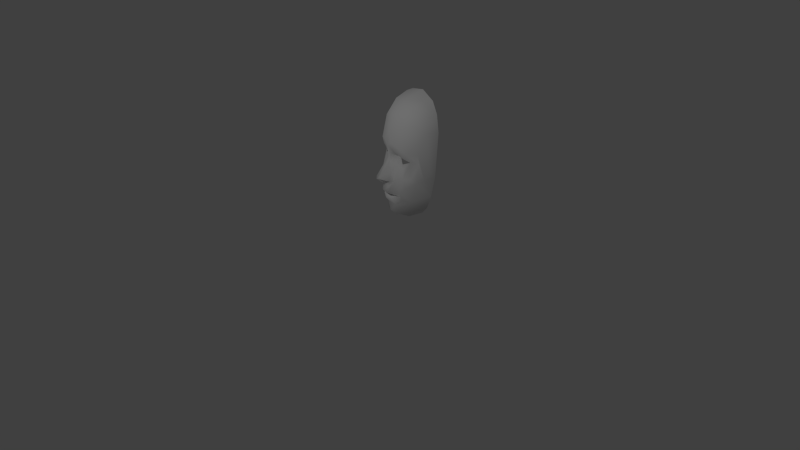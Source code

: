 # Source: v4_face_v2.blend  (saved by Blender 2.68.0; exported with 4.5.12 LTS)
import bpy
from mathutils import Matrix  # noqa: F401  (used for matrix-valued properties, if any)

bpy.ops.wm.read_factory_settings(use_empty=True)
scene = bpy.context.scene
scene.name = 'Scene'

# ---- collections
col_collection_1 = bpy.data.collections.new('Collection 1'); scene.collection.children.link(col_collection_1)

# ---- materials (node trees are filled in below, after node groups)
mat_face = bpy.data.materials.new('Face')
mat_face.alpha_threshold = 0.0
mat_face.use_transparent_shadow = False
mat_face.roughness = 0.5
mat_face.line_color = (0.0, 0.0, 0.0, 1.0)

# ---- material node trees

# ---- world
world_world = bpy.data.worlds.new('World'); scene.world = world_world
world_world.color = (0.05088, 0.05088, 0.05088)
world_world.use_sun_shadow = False
world_world.sun_shadow_jitter_overblur = 0.0
world_world.cycles.sampling_method = 'MANUAL'
world_world.cycles.sample_map_resolution = 256

# ---- cameras
cam_camera = bpy.data.cameras.new('Camera')
cam_camera.clip_end = 100.0
cam_camera.lens = 35.0
cam_camera.sensor_width = 32.0
cam_camera.sensor_height = 18.0
cam_camera.ortho_scale = 7.314
cam_camera.dof.focus_distance = 0.0
cam_camera.dof.aperture_fstop = 128.0

# ---- lights
light_lamp = bpy.data.lights.new('Lamp', 'AREA')
light_lamp.transmission_factor = 0.0
light_lamp.cutoff_distance = 30.0
light_lamp.energy = 78.54
light_lamp.shadow_buffer_clip_start = 1.001
light_lamp.shadow_soft_size = 1.0
light_lamp.shadow_maximum_resolution = 0.006
light_lamp.use_absolute_resolution = True
light_lamp.size = 1.0
light_lamp.size_y = 1.0
light_lamp.cycles.use_multiple_importance_sampling = False

# ---- meshes
me_v4_face_v2 = bpy.data.meshes.new('v4_face-v2')
me_v4_face_v2.from_pydata([(0.01317, 0.004939, 0.001933), (8.037e-07, 0.04502, -0.005509), (8.037e-07, 0.00669, 0.006467), (0.0, -0.008039, 0.01583), (0.01911, 0.007754, -0.001048), (0.008124, 0.009886, 0.002172), (-0.01317, 0.004939, 0.001933), (-0.01911, 0.007754, -0.001048), (-0.008124, 0.009886, 0.002172), (8.037e-07, -0.02047, 0.007044), (8.037e-07, -0.02062, 0.007505), (0.005461, -0.02057, 0.005181), (-0.005478, -0.02057, 0.005189), (8.037e-07, -0.03385, 0.005527), (0.01267, -0.0165, 0.0043), (8.037e-07, -0.01277, 0.009653), (0.003633, -0.009428, 0.009344), (0.001994, -0.009706, 0.0098), (0.001726, -0.009309, 0.01169), (-0.01267, -0.0165, 0.0043), (-0.003631, -0.009428, 0.009344), (-0.001992, -0.009706, 0.0098), (-0.001724, -0.009309, 0.01169), (0.02427, 0.007452, -0.005098), (-0.02427, 0.007452, -0.005098), (0.01005, -0.01986, 0.003227), (-0.01005, -0.01986, 0.003227), (8.037e-07, -0.0372, -0.01199), (0.02418, -0.005652, -0.002965), (-0.02417, -0.005664, -0.002958), (0.02752, 0.02895, -0.01778), (-0.02753, 0.0288, -0.01777), (8.037e-07, 0.02495, 0.006284), (0.01017, -0.0344, -0.001232), (-0.01017, -0.0344, -0.001232), (0.01832, 0.03241, -0.002257), (-0.01832, 0.03241, -0.002256), (0.02822, -0.001079, -0.01515), (-0.02831, -0.0001559, -0.01523), (8.037e-07, 0.01547, 0.007394), (0.004455, -0.003444, 0.007199), (-0.004455, -0.003444, 0.007199), (0.0188, -0.0107, 0.001523), (-0.0188, -0.0107, 0.001523), (0.01666, 0.00982, 0.002523), (-0.01666, 0.00982, 0.002523), (0.02685, 0.0297, -0.01054), (-0.02564, 0.02962, -0.01056), (8.037e-07, -0.01762, 0.01069), (0.005645, -0.009429, 0.00847), (-0.005645, -0.009429, 0.00847), (0.0, -0.02724, 0.005899), (0.006717, 0.01273, 0.00588), (-0.006715, 0.01273, 0.00588), (0.01821, -0.02172, -0.002602), (-0.01821, -0.02172, -0.002602), (0.002625, 0.009681, 0.005679), (-0.002624, 0.009681, 0.005679), (0.01422, -0.03345, -0.01232), (-0.0141, -0.03351, -0.01232), (0.004389, -0.01806, 0.00968), (-0.004388, -0.01806, 0.00968), (0.02307, 0.03953, -0.01197), (-0.02307, 0.03953, -0.01197), (0.005936, -0.027, 0.004811), (-0.005935, -0.027, 0.004811), (0.007172, 0.007779, 0.0002422), (-0.007172, 0.007779, 0.0002422), (8.037e-07, 0.05064, -0.01968), (0.02488, -0.01702, -0.01376), (-0.02488, -0.01699, -0.01376), (0.006875, -0.009546, 0.005778), (-0.006873, -0.009546, 0.005778), (0.01292, 0.04728, -0.01368), (-0.01292, 0.04727, -0.01367), (0.01627, -0.004866, 0.003507), (-0.01627, -0.004866, 0.003507), (0.01567, 0.04718, -0.01937), (-0.01567, 0.04718, -0.01937), (0.0, -0.02331, 0.009082), (0.01386, 0.03212, 0.001232), (-0.01386, 0.03212, 0.001232), (0.0204, -0.02742, -0.01285), (-0.02043, -0.02738, -0.01285), (0.002282, -0.00675, 0.01465), (-0.002281, -0.00675, 0.01465), (0.0201, 0.01362, 0.00206), (-0.0201, 0.01362, 0.00206), (0.013, -0.0224, 0.002582), (-0.013, -0.0224, 0.002582), (0.02443, 0.01435, -0.004371), (-0.02443, 0.01436, -0.004372), (8.037e-07, 0.03683, 0.002567), (0.005905, -0.03448, 0.00414), (-0.005904, -0.03448, 0.00414), (0.008452, -0.002896, 0.005323), (-0.00845, -0.002895, 0.005323), (0.01272, 0.04308, -0.005552), (-0.01272, 0.04308, -0.005552), (0.006029, 0.003043, 0.003397), (-0.006027, 0.003043, 0.003397), (0.02681, -0.003801, -0.007955), (-0.02686, -0.003768, -0.00806), (0.00585, -0.02198, 0.007589), (-0.005844, -0.02198, 0.007591), (0.01241, 0.01708, 0.005361), (-0.0124, 0.01708, 0.005361), (0.01853, -0.0291, -0.008799), (-0.01853, -0.02912, -0.008834), (0.003822, -0.01336, 0.00856), (-0.00382, -0.01336, 0.00856), (0.01371, 0.001522, 0.002198), (-0.01371, 0.001522, 0.002198), (0.02316, 0.04012, -0.01876), (-0.02315, 0.04012, -0.01876), (0.005878, 0.01854, 0.006825), (-0.005876, 0.01854, 0.006825), (0.0, -0.03676, 0.002115), (0.02124, -0.003886, 0.0004338), (-0.02123, -0.003886, 0.0004337), (0.009328, 0.03558, 0.001408), (-0.009326, 0.03558, 0.001408), (0.002182, 0.0051, 0.006555), (-0.002181, 0.0051, 0.006555), (0.0279, 0.001112, -0.01123), (-0.0279, 0.001129, -0.01124), (0.009833, -0.0365, -0.004209), (-0.009832, -0.0365, -0.004204)], [], [(111, 0, 66), (35, 46, 62), (124, 30, 46), (0, 111, 4), (52, 5, 44), (40, 122, 84), (112, 67, 6), (63, 47, 36), (47, 31, 125), (112, 6, 7), (45, 8, 53), (123, 41, 85), (9, 25, 60), (61, 26, 9), (28, 54, 69), (64, 51, 13), (71, 60, 14), (71, 14, 95), (84, 49, 40), (17, 18, 15), (3, 15, 18), (3, 18, 49), (16, 17, 15), (55, 29, 70), (13, 51, 65), (61, 72, 19), (96, 19, 72), (50, 85, 41), (22, 21, 15), (15, 3, 22), (22, 3, 50), (15, 21, 20), (25, 14, 60), (19, 26, 61), (118, 23, 4), (46, 35, 86), (24, 119, 7), (87, 36, 47), (11, 25, 9), (103, 25, 11), (26, 12, 9), (12, 26, 104), (55, 34, 94), (93, 33, 54), (23, 118, 28), (42, 54, 28), (119, 24, 29), (55, 43, 29), (35, 62, 97), (63, 36, 98), (106, 81, 87), (86, 80, 105), (117, 27, 126), (127, 27, 117), (32, 105, 80), (120, 97, 92), (106, 32, 81), (98, 121, 92), (37, 101, 69), (30, 124, 37), (70, 102, 38), (38, 125, 31), (57, 53, 8), (52, 56, 5), (99, 111, 66), (66, 122, 99), (112, 100, 67), (100, 123, 67), (42, 14, 54), (75, 95, 14), (55, 19, 43), (96, 76, 19), (23, 44, 4), (7, 45, 24), (90, 46, 86), (46, 90, 124), (47, 91, 87), (125, 91, 47), (48, 15, 110), (109, 15, 48), (49, 16, 15), (49, 18, 16), (15, 20, 50), (20, 22, 50), (103, 11, 10), (12, 104, 10), (39, 56, 52), (32, 39, 115), (57, 39, 53), (39, 32, 116), (93, 54, 64), (14, 88, 54), (55, 94, 65), (55, 89, 19), (2, 56, 39), (56, 122, 66), (39, 57, 2), (123, 57, 67), (58, 126, 27), (107, 54, 33), (27, 127, 59), (55, 108, 34), (60, 48, 9), (60, 109, 48), (9, 48, 61), (110, 61, 48), (30, 113, 46), (47, 114, 31), (64, 88, 103), (64, 54, 88), (89, 65, 104), (89, 55, 65), (66, 5, 56), (57, 8, 67), (74, 68, 78), (77, 68, 73), (58, 107, 126), (108, 59, 127), (49, 71, 40), (60, 71, 109), (72, 50, 41), (110, 72, 61), (73, 68, 1), (97, 1, 92), (1, 68, 74), (92, 1, 98), (118, 4, 75), (42, 75, 14), (76, 7, 119), (76, 43, 19), (77, 73, 113), (114, 74, 78), (65, 51, 79), (79, 51, 64), (80, 35, 97), (86, 35, 80), (98, 36, 81), (36, 87, 81), (69, 54, 107), (55, 70, 108), (2, 3, 84), (84, 3, 49), (3, 2, 85), (50, 3, 85), (86, 105, 44), (23, 86, 44), (106, 87, 45), (87, 24, 45), (14, 25, 88), (88, 25, 103), (26, 19, 89), (104, 26, 89), (23, 101, 90), (23, 90, 86), (102, 24, 91), (91, 24, 87), (32, 92, 121), (92, 32, 120), (13, 93, 64), (117, 33, 93), (65, 94, 13), (34, 117, 94), (71, 95, 40), (40, 99, 122), (41, 96, 72), (123, 100, 41), (97, 62, 73), (1, 97, 73), (63, 98, 74), (98, 1, 74), (99, 95, 111), (40, 95, 99), (96, 100, 112), (96, 41, 100), (101, 28, 69), (23, 28, 101), (29, 102, 70), (29, 24, 102), (64, 103, 79), (10, 79, 103), (79, 104, 65), (104, 79, 10), (105, 52, 44), (115, 39, 52), (53, 106, 45), (39, 116, 53), (107, 82, 69), (58, 82, 107), (70, 83, 108), (83, 59, 108), (49, 109, 71), (49, 15, 109), (72, 110, 50), (110, 15, 50), (75, 4, 111), (75, 111, 95), (7, 76, 112), (96, 112, 76), (46, 113, 62), (62, 113, 73), (63, 114, 47), (74, 114, 63), (115, 105, 32), (52, 105, 115), (106, 116, 32), (116, 106, 53), (13, 94, 117), (93, 13, 117), (28, 118, 42), (118, 75, 42), (119, 29, 43), (43, 76, 119), (80, 120, 32), (120, 80, 97), (32, 121, 81), (98, 81, 121), (122, 2, 84), (122, 56, 2), (2, 123, 85), (2, 57, 123), (101, 37, 124), (101, 124, 90), (125, 38, 102), (125, 102, 91), (107, 33, 126), (117, 126, 33), (127, 34, 108), (34, 127, 117)])
me_v4_face_v2.polygons.foreach_set('use_smooth', [True] * 228)
_uv = me_v4_face_v2.uv_layers.new(name='UVMap')
_uv.uv.foreach_set('vector', [0.5879, 0.4234, 0.5844, 0.4472, 0.5464, 0.4536, 0.6175, 0.6219, 0.6644, 0.604, 0.6383, 0.6621, 0.6791, 0.4207, 0.6767, 0.5997, 0.6644, 0.604, 0.5844, 0.4472, 0.5879, 0.4234, 0.6306, 0.4662, 0.5429, 0.4954, 0.5447, 0.4671, 0.6081, 0.4865, 0.5366, 0.3978, 0.5138, 0.4464, 0.5163, 0.3745, 0.4116, 0.4234, 0.453, 0.4536, 0.4151, 0.4472, 0.3612, 0.6621, 0.3349, 0.604, 0.382, 0.6219, 0.3349, 0.604, 0.3227, 0.5987, 0.3204, 0.4209, 0.4116, 0.4234, 0.4151, 0.4472, 0.3703, 0.4643, 0.3913, 0.4865, 0.4548, 0.4671, 0.4566, 0.4954, 0.4857, 0.4464, 0.4667, 0.3978, 0.487, 0.3745, 0.5002, 0.2815, 0.561, 0.2729, 0.5265, 0.3004, 0.4782, 0.3008, 0.4385, 0.2753, 0.5002, 0.2815, 0.6571, 0.3816, 0.62, 0.277, 0.6616, 0.3085, 0.5384, 0.239, 0.5016, 0.2323, 0.5016, 0.2003, 0.5454, 0.3503, 0.5265, 0.3004, 0.5831, 0.3118, 0.5454, 0.3503, 0.5831, 0.3118, 0.556, 0.3993, 0.5163, 0.3745, 0.5402, 0.3511, 0.5366, 0.3978, 0.513, 0.3455, 0.5113, 0.348, 0.5012, 0.3277, 0.5002, 0.3571, 0.5012, 0.3277, 0.5113, 0.348, 0.5002, 0.3571, 0.5113, 0.348, 0.5402, 0.3511, 0.5236, 0.3473, 0.513, 0.3455, 0.5012, 0.3277, 0.3832, 0.277, 0.3462, 0.3815, 0.3417, 0.3087, 0.5016, 0.2003, 0.5016, 0.2323, 0.4644, 0.2381, 0.4782, 0.3008, 0.4589, 0.3484, 0.4202, 0.3118, 0.4473, 0.3993, 0.4202, 0.3118, 0.4589, 0.3484, 0.4626, 0.3487, 0.487, 0.3745, 0.4667, 0.3978, 0.4896, 0.3461, 0.4879, 0.3436, 0.5012, 0.3277, 0.5012, 0.3277, 0.5002, 0.3571, 0.4896, 0.3461, 0.4896, 0.3461, 0.5002, 0.3571, 0.4626, 0.3487, 0.5012, 0.3277, 0.4879, 0.3436, 0.4773, 0.3454, 0.561, 0.2729, 0.5831, 0.3118, 0.5265, 0.3004, 0.4202, 0.3118, 0.4385, 0.2753, 0.4782, 0.3008, 0.6381, 0.3929, 0.6558, 0.4615, 0.6306, 0.4662, 0.6644, 0.604, 0.6175, 0.6219, 0.629, 0.5011, 0.3437, 0.4615, 0.3651, 0.3929, 0.3703, 0.4643, 0.3705, 0.5011, 0.382, 0.6219, 0.3349, 0.604, 0.541, 0.2738, 0.561, 0.2729, 0.5002, 0.2815, 0.5435, 0.2623, 0.561, 0.2729, 0.541, 0.2738, 0.4385, 0.2753, 0.465, 0.2738, 0.5002, 0.2815, 0.465, 0.2738, 0.4385, 0.2753, 0.4636, 0.2623, 0.3832, 0.277, 0.4332, 0.1955, 0.4637, 0.1962, 0.5396, 0.1962, 0.5701, 0.1955, 0.62, 0.277, 0.6558, 0.4615, 0.6381, 0.3929, 0.6571, 0.3816, 0.6225, 0.3491, 0.62, 0.277, 0.6571, 0.3816, 0.3651, 0.3929, 0.3437, 0.4615, 0.3462, 0.3815, 0.3832, 0.277, 0.3808, 0.3491, 0.3462, 0.3815, 0.6175, 0.6219, 0.6383, 0.6621, 0.5792, 0.6858, 0.3612, 0.6621, 0.382, 0.6219, 0.4202, 0.6858, 0.42, 0.5234, 0.4106, 0.6201, 0.3705, 0.5011, 0.629, 0.5011, 0.5888, 0.6201, 0.5795, 0.5234, 0.5016, 0.1746, 0.5016, 0.1788, 0.5648, 0.1833, 0.4384, 0.1833, 0.5016, 0.1788, 0.5016, 0.1746, 0.4997, 0.574, 0.5795, 0.5234, 0.5888, 0.6201, 0.5597, 0.6423, 0.5792, 0.6858, 0.4997, 0.6503, 0.42, 0.5234, 0.4997, 0.574, 0.4106, 0.6201, 0.4202, 0.6858, 0.4398, 0.6423, 0.4997, 0.6503, 0.6811, 0.4067, 0.674, 0.3935, 0.6616, 0.3085, 0.6767, 0.5997, 0.6791, 0.4207, 0.6811, 0.4067, 0.3417, 0.3087, 0.3289, 0.3937, 0.3177, 0.4126, 0.3177, 0.4126, 0.3204, 0.4209, 0.3227, 0.5987, 0.4829, 0.4758, 0.4566, 0.4954, 0.4548, 0.4671, 0.5429, 0.4954, 0.5166, 0.4758, 0.5447, 0.4671, 0.5385, 0.4332, 0.5879, 0.4234, 0.5464, 0.4536, 0.5464, 0.4536, 0.5138, 0.4464, 0.5385, 0.4332, 0.4116, 0.4234, 0.461, 0.4332, 0.453, 0.4536, 0.461, 0.4332, 0.4857, 0.4464, 0.453, 0.4536, 0.6225, 0.3491, 0.5831, 0.3118, 0.62, 0.277, 0.6062, 0.3866, 0.556, 0.3993, 0.5831, 0.3118, 0.3832, 0.277, 0.4202, 0.3118, 0.3808, 0.3491, 0.4473, 0.3993, 0.3971, 0.3866, 0.4202, 0.3118, 0.6558, 0.4615, 0.6081, 0.4865, 0.6306, 0.4662, 0.3703, 0.4643, 0.3913, 0.4865, 0.3437, 0.4615, 0.6568, 0.5059, 0.6644, 0.604, 0.629, 0.5011, 0.6644, 0.604, 0.6568, 0.5059, 0.6791, 0.4207, 0.3349, 0.604, 0.3427, 0.5059, 0.3705, 0.5011, 0.3204, 0.4209, 0.3427, 0.5059, 0.3349, 0.604, 0.5002, 0.2989, 0.5012, 0.3277, 0.4771, 0.332, 0.5262, 0.332, 0.5012, 0.3277, 0.5002, 0.2989, 0.5402, 0.3511, 0.5236, 0.3473, 0.5012, 0.3277, 0.5402, 0.3511, 0.5113, 0.348, 0.5236, 0.3473, 0.5012, 0.3277, 0.4773, 0.3454, 0.4626, 0.3487, 0.4773, 0.3454, 0.4896, 0.3461, 0.4626, 0.3487, 0.5435, 0.2623, 0.541, 0.2738, 0.5012, 0.2724, 0.465, 0.2738, 0.4636, 0.2623, 0.5012, 0.2724, 0.4997, 0.5131, 0.5166, 0.4758, 0.5429, 0.4954, 0.4997, 0.574, 0.4997, 0.5131, 0.5375, 0.5328, 0.4829, 0.4758, 0.4997, 0.5131, 0.4566, 0.4954, 0.4997, 0.5131, 0.4997, 0.574, 0.4619, 0.5328, 0.5396, 0.1962, 0.62, 0.277, 0.5384, 0.239, 0.5831, 0.3118, 0.5792, 0.2615, 0.62, 0.277, 0.3832, 0.277, 0.4637, 0.1962, 0.4644, 0.2381, 0.3832, 0.277, 0.4241, 0.2615, 0.4202, 0.3118, 0.4997, 0.4566, 0.5166, 0.4758, 0.4997, 0.5131, 0.5166, 0.4758, 0.5138, 0.4464, 0.5464, 0.4536, 0.4997, 0.5131, 0.4829, 0.4758, 0.4997, 0.4566, 0.4857, 0.4464, 0.4829, 0.4758, 0.453, 0.4536, 0.593, 0.2029, 0.5648, 0.1833, 0.5016, 0.1788, 0.6207, 0.2308, 0.62, 0.277, 0.5701, 0.1955, 0.5016, 0.1788, 0.4384, 0.1833, 0.411, 0.2024, 0.3832, 0.277, 0.3825, 0.2307, 0.4332, 0.1955, 0.5265, 0.3004, 0.5002, 0.2989, 0.5002, 0.2815, 0.5265, 0.3004, 0.5262, 0.332, 0.5002, 0.2989, 0.5002, 0.2815, 0.5002, 0.2989, 0.4782, 0.3008, 0.4771, 0.332, 0.4782, 0.3008, 0.5002, 0.2989, 0.6767, 0.5997, 0.6486, 0.6715, 0.6644, 0.604, 0.3349, 0.604, 0.3509, 0.6715, 0.3227, 0.5987, 0.5384, 0.239, 0.5792, 0.2615, 0.5435, 0.2623, 0.5384, 0.239, 0.62, 0.277, 0.5792, 0.2615, 0.4241, 0.2615, 0.4644, 0.2381, 0.4636, 0.2623, 0.4241, 0.2615, 0.3832, 0.277, 0.4644, 0.2381, 0.5464, 0.4536, 0.5447, 0.4671, 0.5166, 0.4758, 0.4829, 0.4758, 0.4548, 0.4671, 0.453, 0.4536, 0.4167, 0.7175, 0.4997, 0.7391, 0.399, 0.7169, 0.6005, 0.7169, 0.4997, 0.7391, 0.5828, 0.7175, 0.593, 0.2029, 0.6207, 0.2308, 0.5648, 0.1833, 0.3825, 0.2307, 0.411, 0.2024, 0.4384, 0.1833, 0.5402, 0.3511, 0.5454, 0.3503, 0.5366, 0.3978, 0.5265, 0.3004, 0.5454, 0.3503, 0.5262, 0.332, 0.4589, 0.3484, 0.4626, 0.3487, 0.4667, 0.3978, 0.4771, 0.332, 0.4589, 0.3484, 0.4782, 0.3008, 0.5828, 0.7175, 0.4997, 0.7391, 0.4997, 0.703, 0.5792, 0.6858, 0.4997, 0.703, 0.4997, 0.6503, 0.4997, 0.703, 0.4997, 0.7391, 0.4167, 0.7175, 0.4997, 0.6503, 0.4997, 0.703, 0.4202, 0.6858, 0.6381, 0.3929, 0.6306, 0.4662, 0.6062, 0.3866, 0.6225, 0.3491, 0.6062, 0.3866, 0.5831, 0.3118, 0.3971, 0.3866, 0.3703, 0.4643, 0.3651, 0.3929, 0.3971, 0.3866, 0.3808, 0.3491, 0.4202, 0.3118, 0.6005, 0.7169, 0.5828, 0.7175, 0.6486, 0.6715, 0.3509, 0.6715, 0.4167, 0.7175, 0.399, 0.7169, 0.4644, 0.2381, 0.5016, 0.2323, 0.5021, 0.2515, 0.5021, 0.2515, 0.5016, 0.2323, 0.5384, 0.239, 0.5888, 0.6201, 0.6175, 0.6219, 0.5792, 0.6858, 0.629, 0.5011, 0.6175, 0.6219, 0.5888, 0.6201, 0.4202, 0.6858, 0.382, 0.6219, 0.4106, 0.6201, 0.382, 0.6219, 0.3705, 0.5011, 0.4106, 0.6201, 0.6616, 0.3085, 0.62, 0.277, 0.6207, 0.2308, 0.3832, 0.277, 0.3417, 0.3087, 0.3825, 0.2307, 0.4997, 0.4566, 0.5002, 0.3571, 0.5163, 0.3745, 0.5163, 0.3745, 0.5002, 0.3571, 0.5402, 0.3511, 0.5002, 0.3571, 0.4997, 0.4566, 0.487, 0.3745, 0.4626, 0.3487, 0.5002, 0.3571, 0.487, 0.3745, 0.629, 0.5011, 0.5795, 0.5234, 0.6081, 0.4865, 0.6558, 0.4615, 0.629, 0.5011, 0.6081, 0.4865, 0.42, 0.5234, 0.3705, 0.5011, 0.3913, 0.4865, 0.3705, 0.5011, 0.3437, 0.4615, 0.3913, 0.4865, 0.5831, 0.3118, 0.561, 0.2729, 0.5792, 0.2615, 0.5792, 0.2615, 0.561, 0.2729, 0.5435, 0.2623, 0.4385, 0.2753, 0.4202, 0.3118, 0.4241, 0.2615, 0.4636, 0.2623, 0.4385, 0.2753, 0.4241, 0.2615, 0.6558, 0.4615, 0.674, 0.3935, 0.6568, 0.5059, 0.6558, 0.4615, 0.6568, 0.5059, 0.629, 0.5011, 0.3289, 0.3937, 0.3437, 0.4615, 0.3427, 0.5059, 0.3427, 0.5059, 0.3437, 0.4615, 0.3705, 0.5011, 0.4997, 0.574, 0.4997, 0.6503, 0.4398, 0.6423, 0.4997, 0.6503, 0.4997, 0.574, 0.5597, 0.6423, 0.5016, 0.2003, 0.5396, 0.1962, 0.5384, 0.239, 0.5016, 0.1746, 0.5701, 0.1955, 0.5396, 0.1962, 0.4644, 0.2381, 0.4637, 0.1962, 0.5016, 0.2003, 0.4332, 0.1955, 0.5016, 0.1746, 0.4637, 0.1962, 0.5454, 0.3503, 0.556, 0.3993, 0.5366, 0.3978, 0.5366, 0.3978, 0.5385, 0.4332, 0.5138, 0.4464, 0.4667, 0.3978, 0.4473, 0.3993, 0.4589, 0.3484, 0.4857, 0.4464, 0.461, 0.4332, 0.4667, 0.3978, 0.5792, 0.6858, 0.6383, 0.6621, 0.5828, 0.7175, 0.4997, 0.703, 0.5792, 0.6858, 0.5828, 0.7175, 0.3612, 0.6621, 0.4202, 0.6858, 0.4167, 0.7175, 0.4202, 0.6858, 0.4997, 0.703, 0.4167, 0.7175, 0.5385, 0.4332, 0.556, 0.3993, 0.5879, 0.4234, 0.5366, 0.3978, 0.556, 0.3993, 0.5385, 0.4332, 0.4473, 0.3993, 0.461, 0.4332, 0.4116, 0.4234, 0.4473, 0.3993, 0.4667, 0.3978, 0.461, 0.4332, 0.674, 0.3935, 0.6571, 0.3816, 0.6616, 0.3085, 0.6558, 0.4615, 0.6571, 0.3816, 0.674, 0.3935, 0.3462, 0.3815, 0.3289, 0.3937, 0.3417, 0.3087, 0.3462, 0.3815, 0.3437, 0.4615, 0.3289, 0.3937, 0.5384, 0.239, 0.5435, 0.2623, 0.5021, 0.2515, 0.5012, 0.2724, 0.5021, 0.2515, 0.5435, 0.2623, 0.5021, 0.2515, 0.4636, 0.2623, 0.4644, 0.2381, 0.4636, 0.2623, 0.5021, 0.2515, 0.5012, 0.2724, 0.5795, 0.5234, 0.5429, 0.4954, 0.6081, 0.4865, 0.5375, 0.5328, 0.4997, 0.5131, 0.5429, 0.4954, 0.4566, 0.4954, 0.42, 0.5234, 0.3913, 0.4865, 0.4997, 0.5131, 0.4619, 0.5328, 0.4566, 0.4954, 0.6207, 0.2308, 0.6327, 0.2416, 0.6616, 0.3085, 0.593, 0.2029, 0.6327, 0.2416, 0.6207, 0.2308, 0.3417, 0.3087, 0.3703, 0.2418, 0.3825, 0.2307, 0.3703, 0.2418, 0.411, 0.2024, 0.3825, 0.2307, 0.5402, 0.3511, 0.5262, 0.332, 0.5454, 0.3503, 0.5402, 0.3511, 0.5012, 0.3277, 0.5262, 0.332, 0.4589, 0.3484, 0.4771, 0.332, 0.4626, 0.3487, 0.4771, 0.332, 0.5012, 0.3277, 0.4626, 0.3487, 0.6062, 0.3866, 0.6306, 0.4662, 0.5879, 0.4234, 0.6062, 0.3866, 0.5879, 0.4234, 0.556, 0.3993, 0.3703, 0.4643, 0.3971, 0.3866, 0.4116, 0.4234, 0.4473, 0.3993, 0.4116, 0.4234, 0.3971, 0.3866, 0.6644, 0.604, 0.6486, 0.6715, 0.6383, 0.6621, 0.6383, 0.6621, 0.6486, 0.6715, 0.5828, 0.7175, 0.3612, 0.6621, 0.3509, 0.6715, 0.3349, 0.604, 0.4167, 0.7175, 0.3509, 0.6715, 0.3612, 0.6621, 0.5375, 0.5328, 0.5795, 0.5234, 0.4997, 0.574, 0.5429, 0.4954, 0.5795, 0.5234, 0.5375, 0.5328, 0.42, 0.5234, 0.4619, 0.5328, 0.4997, 0.574, 0.4619, 0.5328, 0.42, 0.5234, 0.4566, 0.4954, 0.5016, 0.2003, 0.4637, 0.1962, 0.5016, 0.1746, 0.5396, 0.1962, 0.5016, 0.2003, 0.5016, 0.1746, 0.6571, 0.3816, 0.6381, 0.3929, 0.6225, 0.3491, 0.6381, 0.3929, 0.6062, 0.3866, 0.6225, 0.3491, 0.3651, 0.3929, 0.3462, 0.3815, 0.3808, 0.3491, 0.3808, 0.3491, 0.3971, 0.3866, 0.3651, 0.3929, 0.5888, 0.6201, 0.5597, 0.6423, 0.4997, 0.574, 0.5597, 0.6423, 0.5888, 0.6201, 0.5792, 0.6858, 0.4997, 0.574, 0.4398, 0.6423, 0.4106, 0.6201, 0.4202, 0.6858, 0.4106, 0.6201, 0.4398, 0.6423, 0.5138, 0.4464, 0.4997, 0.4566, 0.5163, 0.3745, 0.5138, 0.4464, 0.5166, 0.4758, 0.4997, 0.4566, 0.4997, 0.4566, 0.4857, 0.4464, 0.487, 0.3745, 0.4997, 0.4566, 0.4829, 0.4758, 0.4857, 0.4464, 0.674, 0.3935, 0.6811, 0.4067, 0.6791, 0.4207, 0.674, 0.3935, 0.6791, 0.4207, 0.6568, 0.5059, 0.3204, 0.4209, 0.3177, 0.4126, 0.3289, 0.3937, 0.3204, 0.4209, 0.3289, 0.3937, 0.3427, 0.5059, 0.6207, 0.2308, 0.5701, 0.1955, 0.5648, 0.1833, 0.5016, 0.1746, 0.5648, 0.1833, 0.5701, 0.1955, 0.4384, 0.1833, 0.4332, 0.1955, 0.3825, 0.2307, 0.4332, 0.1955, 0.4384, 0.1833, 0.5016, 0.1746])
me_v4_face_v2.materials.append(mat_face)
me_v4_face_v2.use_remesh_preserve_volume = False
me_v4_face_v2.use_remesh_preserve_attributes = False
me_v4_face_v2.use_mirror_x = True
me_v4_face_v2.update()

# ---- objects
ob_v4_face_v2 = bpy.data.objects.new('v4_face-v2', me_v4_face_v2)
ob_lamp = bpy.data.objects.new('Lamp', light_lamp)
ob_camera = bpy.data.objects.new('Camera', cam_camera)

# ---- transforms, parenting, visibility, modifiers, constraints
ob_v4_face_v2.location = (-8.037e-07, -0.02889, 1.139)
ob_v4_face_v2.rotation_euler = (1.571, -0.0, 0.0)
ob_v4_face_v2.scale = (24.0, 24.0, 24.0)
ob_v4_face_v2.lineart.crease_threshold = 0.0
ob_v4_face_v2.use_mesh_mirror_x = True
_vg = ob_v4_face_v2.vertex_groups.new(name='Group51470')
ob_lamp.location = (2.116, -5.569, 6.547)
ob_lamp.rotation_euler = (0.4775, -0.7329, 1.31)
ob_lamp.lock_rotations_4d = False
ob_lamp.empty_display_type = 'ARROWS'
ob_lamp.color = (0.0, 0.0, 0.0, 0.0)
ob_lamp.lineart.crease_threshold = 0.0
ob_camera.location = (12.27, -5.421, 6.682)
ob_camera.rotation_euler = (1.109, 0.01327, 1.148)
ob_camera.scale = (1.0, 1.0, 1.0)
ob_camera.lock_rotations_4d = False
ob_camera.empty_display_type = 'ARROWS'
ob_camera.color = (0.0, 0.0, 0.0, 0.0)
ob_camera.display_type = 'WIRE'
ob_camera.lineart.crease_threshold = 0.0

# ---- collection membership
col_collection_1.objects.link(ob_v4_face_v2)
col_collection_1.objects.link(ob_lamp)
col_collection_1.objects.link(ob_camera)

# ---- scene / render settings (as saved in the file)
scene.camera = ob_camera
scene.frame_start = 1; scene.frame_end = 250; scene.frame_set(1)
scene.render.engine = 'BLENDER_EEVEE_NEXT'
scene.render.image_settings.color_mode = 'RGB'
scene.render.image_settings.compression = 90
scene.render.resolution_percentage = 50
scene.render.dither_intensity = 0.0
scene.render.bake_margin = 2
scene.render.bake_bias = 0.0
scene.cycles.use_denoising = False
scene.cycles.samples = 10
scene.cycles.sampling_pattern = 'TABULATED_SOBOL'
scene.cycles.light_sampling_threshold = 0.0
scene.cycles.use_adaptive_sampling = False
scene.cycles.use_light_tree = False
scene.cycles.blur_glossy = 0.0
scene.cycles.volume_bounces = 1
scene.cycles.pixel_filter_type = 'GAUSSIAN'
scene.cycles.sample_clamp_indirect = 0.0
scene.view_settings.view_transform = 'Standard'
bpy.context.view_layer.update()
